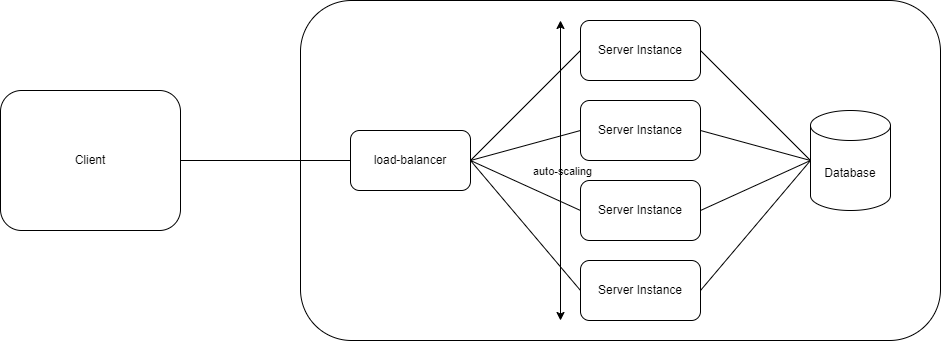

The diagram above was exported from draw.io. Its source (the exported page's mxGraphModel, read from the mxfile embedded in the PNG):
<mxGraphModel dx="993" dy="494" grid="1" gridSize="10" guides="1" tooltips="1" connect="1" arrows="1" fold="1" page="1" pageScale="1" pageWidth="827" pageHeight="1169" background="none" math="0" shadow="0">
  <root>
    <mxCell id="0" />
    <mxCell id="1" parent="0" />
    <mxCell id="m22agLbwbZSbZOrW10bO-27" value="" style="group;labelBackgroundColor=none;rounded=1;" vertex="1" connectable="0" parent="1">
      <mxGeometry x="340" y="130" width="640" height="340" as="geometry" />
    </mxCell>
    <mxCell id="m22agLbwbZSbZOrW10bO-2" value="" style="rounded=1;whiteSpace=wrap;html=1;labelBackgroundColor=none;" vertex="1" parent="m22agLbwbZSbZOrW10bO-27">
      <mxGeometry width="640" height="340" as="geometry" />
    </mxCell>
    <mxCell id="m22agLbwbZSbZOrW10bO-3" value="load-balancer" style="rounded=1;whiteSpace=wrap;html=1;labelBackgroundColor=none;" vertex="1" parent="m22agLbwbZSbZOrW10bO-27">
      <mxGeometry x="50" y="130" width="120" height="60" as="geometry" />
    </mxCell>
    <mxCell id="m22agLbwbZSbZOrW10bO-4" value="Server Instance" style="rounded=1;whiteSpace=wrap;html=1;labelBackgroundColor=none;" vertex="1" parent="m22agLbwbZSbZOrW10bO-27">
      <mxGeometry x="280" y="20" width="120" height="60" as="geometry" />
    </mxCell>
    <mxCell id="m22agLbwbZSbZOrW10bO-13" style="rounded=1;orthogonalLoop=1;jettySize=auto;html=1;exitX=1;exitY=0.5;exitDx=0;exitDy=0;entryX=0;entryY=0.5;entryDx=0;entryDy=0;endArrow=none;endFill=0;labelBackgroundColor=none;fontColor=default;" edge="1" parent="m22agLbwbZSbZOrW10bO-27" source="m22agLbwbZSbZOrW10bO-3" target="m22agLbwbZSbZOrW10bO-4">
      <mxGeometry relative="1" as="geometry" />
    </mxCell>
    <mxCell id="m22agLbwbZSbZOrW10bO-6" value="Server Instance" style="rounded=1;whiteSpace=wrap;html=1;labelBackgroundColor=none;" vertex="1" parent="m22agLbwbZSbZOrW10bO-27">
      <mxGeometry x="280" y="100" width="120" height="60" as="geometry" />
    </mxCell>
    <mxCell id="m22agLbwbZSbZOrW10bO-14" style="rounded=1;orthogonalLoop=1;jettySize=auto;html=1;exitX=1;exitY=0.5;exitDx=0;exitDy=0;entryX=0;entryY=0.5;entryDx=0;entryDy=0;endArrow=none;endFill=0;labelBackgroundColor=none;fontColor=default;" edge="1" parent="m22agLbwbZSbZOrW10bO-27" source="m22agLbwbZSbZOrW10bO-3" target="m22agLbwbZSbZOrW10bO-6">
      <mxGeometry relative="1" as="geometry" />
    </mxCell>
    <mxCell id="m22agLbwbZSbZOrW10bO-7" value="Server Instance" style="rounded=1;whiteSpace=wrap;html=1;labelBackgroundColor=none;" vertex="1" parent="m22agLbwbZSbZOrW10bO-27">
      <mxGeometry x="280" y="180" width="120" height="60" as="geometry" />
    </mxCell>
    <mxCell id="m22agLbwbZSbZOrW10bO-15" style="rounded=1;orthogonalLoop=1;jettySize=auto;html=1;exitX=1;exitY=0.5;exitDx=0;exitDy=0;entryX=0;entryY=0.5;entryDx=0;entryDy=0;endArrow=none;endFill=0;labelBackgroundColor=none;fontColor=default;" edge="1" parent="m22agLbwbZSbZOrW10bO-27" source="m22agLbwbZSbZOrW10bO-3" target="m22agLbwbZSbZOrW10bO-7">
      <mxGeometry relative="1" as="geometry" />
    </mxCell>
    <mxCell id="m22agLbwbZSbZOrW10bO-8" value="Server Instance" style="rounded=1;whiteSpace=wrap;html=1;labelBackgroundColor=none;" vertex="1" parent="m22agLbwbZSbZOrW10bO-27">
      <mxGeometry x="280" y="260" width="120" height="60" as="geometry" />
    </mxCell>
    <mxCell id="m22agLbwbZSbZOrW10bO-16" style="rounded=1;orthogonalLoop=1;jettySize=auto;html=1;exitX=1;exitY=0.5;exitDx=0;exitDy=0;entryX=0;entryY=0.5;entryDx=0;entryDy=0;endArrow=none;endFill=0;labelBackgroundColor=none;fontColor=default;" edge="1" parent="m22agLbwbZSbZOrW10bO-27" source="m22agLbwbZSbZOrW10bO-3" target="m22agLbwbZSbZOrW10bO-8">
      <mxGeometry relative="1" as="geometry" />
    </mxCell>
    <mxCell id="m22agLbwbZSbZOrW10bO-19" value="Database" style="shape=cylinder3;whiteSpace=wrap;html=1;boundedLbl=1;backgroundOutline=1;size=15;labelBackgroundColor=none;rounded=1;" vertex="1" parent="m22agLbwbZSbZOrW10bO-27">
      <mxGeometry x="510" y="110" width="80" height="100" as="geometry" />
    </mxCell>
    <mxCell id="m22agLbwbZSbZOrW10bO-20" style="rounded=1;orthogonalLoop=1;jettySize=auto;html=1;exitX=1;exitY=0.5;exitDx=0;exitDy=0;endArrow=none;endFill=0;entryX=0;entryY=0.5;entryDx=0;entryDy=0;entryPerimeter=0;labelBackgroundColor=none;fontColor=default;" edge="1" parent="m22agLbwbZSbZOrW10bO-27" source="m22agLbwbZSbZOrW10bO-4" target="m22agLbwbZSbZOrW10bO-19">
      <mxGeometry relative="1" as="geometry">
        <mxPoint x="640" y="160" as="targetPoint" />
      </mxGeometry>
    </mxCell>
    <mxCell id="m22agLbwbZSbZOrW10bO-21" style="rounded=1;orthogonalLoop=1;jettySize=auto;html=1;exitX=1;exitY=0.5;exitDx=0;exitDy=0;endArrow=none;endFill=0;entryX=0;entryY=0.5;entryDx=0;entryDy=0;entryPerimeter=0;labelBackgroundColor=none;fontColor=default;" edge="1" parent="m22agLbwbZSbZOrW10bO-27" source="m22agLbwbZSbZOrW10bO-6" target="m22agLbwbZSbZOrW10bO-19">
      <mxGeometry relative="1" as="geometry">
        <mxPoint x="470" y="160" as="targetPoint" />
      </mxGeometry>
    </mxCell>
    <mxCell id="m22agLbwbZSbZOrW10bO-22" style="rounded=1;orthogonalLoop=1;jettySize=auto;html=1;exitX=1;exitY=0.5;exitDx=0;exitDy=0;endArrow=none;endFill=0;entryX=0;entryY=0.5;entryDx=0;entryDy=0;entryPerimeter=0;labelBackgroundColor=none;fontColor=default;" edge="1" parent="m22agLbwbZSbZOrW10bO-27" source="m22agLbwbZSbZOrW10bO-7" target="m22agLbwbZSbZOrW10bO-19">
      <mxGeometry relative="1" as="geometry">
        <mxPoint x="470" y="160" as="targetPoint" />
      </mxGeometry>
    </mxCell>
    <mxCell id="m22agLbwbZSbZOrW10bO-23" style="rounded=1;orthogonalLoop=1;jettySize=auto;html=1;exitX=1;exitY=0.5;exitDx=0;exitDy=0;endArrow=none;endFill=0;entryX=0;entryY=0.5;entryDx=0;entryDy=0;entryPerimeter=0;labelBackgroundColor=none;fontColor=default;" edge="1" parent="m22agLbwbZSbZOrW10bO-27" source="m22agLbwbZSbZOrW10bO-8" target="m22agLbwbZSbZOrW10bO-19">
      <mxGeometry relative="1" as="geometry">
        <mxPoint x="470" y="160" as="targetPoint" />
      </mxGeometry>
    </mxCell>
    <mxCell id="m22agLbwbZSbZOrW10bO-28" value="" style="endArrow=classic;startArrow=classic;html=1;rounded=1;labelBackgroundColor=none;fontColor=default;" edge="1" parent="m22agLbwbZSbZOrW10bO-27">
      <mxGeometry width="50" height="50" relative="1" as="geometry">
        <mxPoint x="260" y="20" as="sourcePoint" />
        <mxPoint x="260" y="320" as="targetPoint" />
      </mxGeometry>
    </mxCell>
    <mxCell id="m22agLbwbZSbZOrW10bO-29" value="auto-scaling" style="edgeLabel;html=1;align=center;verticalAlign=middle;resizable=0;points=[];labelBackgroundColor=none;rounded=1;" vertex="1" connectable="0" parent="m22agLbwbZSbZOrW10bO-28">
      <mxGeometry x="0.0022" y="1" relative="1" as="geometry">
        <mxPoint as="offset" />
      </mxGeometry>
    </mxCell>
    <mxCell id="m22agLbwbZSbZOrW10bO-1" value="Client" style="rounded=1;whiteSpace=wrap;html=1;labelBackgroundColor=none;" vertex="1" parent="1">
      <mxGeometry x="40" y="220" width="180" height="140" as="geometry" />
    </mxCell>
    <mxCell id="m22agLbwbZSbZOrW10bO-9" style="rounded=1;orthogonalLoop=1;jettySize=auto;html=1;exitX=1;exitY=0.5;exitDx=0;exitDy=0;entryX=0;entryY=0.5;entryDx=0;entryDy=0;endArrow=none;endFill=0;labelBackgroundColor=none;fontColor=default;" edge="1" parent="1" source="m22agLbwbZSbZOrW10bO-1" target="m22agLbwbZSbZOrW10bO-3">
      <mxGeometry relative="1" as="geometry" />
    </mxCell>
  </root>
</mxGraphModel>